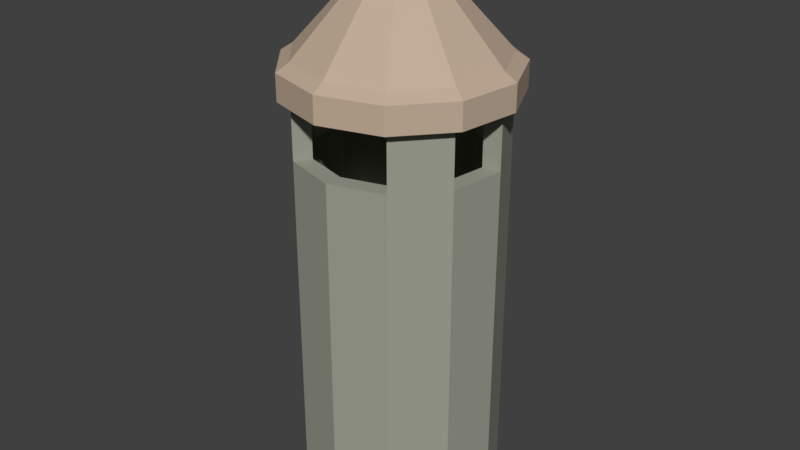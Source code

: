 # Source: ShortRangeTower.blend  (saved by Blender 2.79.0; exported with 4.5.12 LTS)
import bpy
from mathutils import Matrix  # noqa: F401  (used for matrix-valued properties, if any)

bpy.ops.wm.read_factory_settings(use_empty=True)
scene = bpy.context.scene
scene.name = 'Scene'

# ---- collections
col_collection_1 = bpy.data.collections.new('Collection 1'); scene.collection.children.link(col_collection_1)

# ---- materials (node trees are filled in below, after node groups)
mat_wood = bpy.data.materials.new('Wood')
mat_wood.alpha_threshold = 0.0
mat_wood.use_transparent_shadow = False
mat_wood.diffuse_color = (0.5382, 0.4168, 0.3146, 1.0)
mat_wood.roughness = 0.5
mat_material_001 = bpy.data.materials.new('Material.001')
mat_material_001.alpha_threshold = 0.0
mat_material_001.use_transparent_shadow = False
mat_material_001.diffuse_color = (0.3381, 0.3506, 0.2888, 1.0)
mat_material_001.roughness = 0.5

# ---- material node trees

# ---- world
world_world = bpy.data.worlds.new('World'); scene.world = world_world
world_world.color = (0.05088, 0.05088, 0.05088)
world_world.use_sun_shadow = False
world_world.sun_shadow_jitter_overblur = 0.0
world_world.cycles.sampling_method = 'MANUAL'

# ---- meshes
me_cylinder_002 = bpy.data.meshes.new('Cylinder.002')
me_cylinder_002.from_pydata([(-0.0212, 4.231, 0.8309), (-0.1007, 4.231, 1.389), (-0.4692, 4.231, 1.815), (-1.01, 4.231, 1.974), (-1.55, 4.231, 1.816), (-1.92, 4.231, 1.391), (-2.001, 4.231, 0.8333), (-1.767, 4.231, 0.3204), (-1.294, 4.231, 0.01522), (-0.7303, 4.231, 0.01454), (-0.2559, 4.231, 0.3186), (-1.767, 4.465, 0.3204), (-2.001, 4.465, 0.8333), (-1.92, 4.465, 1.391), (-1.55, 4.465, 1.816), (-1.01, 4.465, 1.974), (-0.4692, 4.465, 1.815), (-0.1007, 4.465, 1.389), (-0.0212, 4.465, 0.8309), (-0.2559, 4.465, 0.3186), (-0.7303, 4.465, 0.01454), (-1.294, 4.465, 0.01522), (-1.013, 5.571, 0.9842), (0.09539, 4.125, 0.8139), (0.006508, 4.125, 1.437), (0.006508, 4.387, 1.437), (-0.4054, 4.125, 1.914), (-0.4054, 4.387, 1.914), (-1.009, 4.125, 2.092), (-1.009, 4.387, 2.092), (-1.614, 4.125, 1.915), (-1.614, 4.387, 1.915), (-2.027, 4.125, 1.44), (-2.027, 4.387, 1.44), (-2.117, 4.125, 0.8166), (-2.117, 4.387, 0.8166), (-1.857, 4.125, 0.2434), (-1.857, 4.387, 0.2434), (-1.327, 4.125, -0.09778), (-1.327, 4.387, -0.09778), (-0.6972, 4.125, -0.09854), (-0.6972, 4.387, -0.09854), (-0.167, 4.125, 0.2413), (-0.167, 4.387, 0.2413), (0.09539, 4.387, 0.8139), (-0.0212, 3.632e-08, 0.8309), (-0.1985, 3.56, 0.8566), (-0.1007, 6.07e-08, 1.389), (-0.2638, 3.56, 1.314), (-0.4692, 7.933e-08, 1.815), (-0.5662, 3.56, 1.664), (-1.01, 8.63e-08, 1.974), (-1.01, 3.56, 1.795), (-1.55, 7.939e-08, 1.816), (-1.454, 3.56, 1.665), (-1.92, 6.08e-08, 1.391), (-1.757, 3.56, 1.316), (-2.001, 3.642e-08, 0.8333), (-1.823, 3.56, 0.8585), (-1.767, 1.401e-08, 0.3204), (-1.632, 3.56, 0.4376), (-1.294, 6.653e-10, 0.01522), (-1.243, 3.56, 0.1871), (-0.7303, 6.354e-10, 0.01454), (-0.7806, 3.56, 0.1865), (-0.2559, 1.393e-08, 0.3186), (-0.3912, 3.56, 0.4361), (-0.1007, 3.56, 1.389), (-0.0212, 3.56, 0.8309), (-0.4692, 3.56, 1.815), (-1.01, 3.56, 1.974), (-1.55, 3.56, 1.816), (-1.92, 3.56, 1.391), (-2.001, 3.56, 0.8333), (-1.767, 3.56, 0.3204), (-1.294, 3.56, 0.01522), (-0.7303, 3.56, 0.01454), (-0.2559, 3.56, 0.3186), (-0.1985, 2.671, 0.8566), (-0.2638, 2.671, 1.314), (-0.5662, 2.671, 1.664), (-1.01, 2.671, 1.795), (-1.454, 2.671, 1.665), (-1.757, 2.671, 1.316), (-1.823, 2.671, 0.8585), (-1.632, 2.671, 0.4376), (-1.243, 2.671, 0.1871), (-0.7806, 2.671, 0.1865), (-0.3912, 2.671, 0.4361), (-0.4692, 4.256, 1.815), (-0.1007, 4.256, 1.389), (-1.92, 4.256, 1.391), (-1.55, 4.256, 1.816), (-1.767, 4.256, 0.3204), (-2.001, 4.256, 0.8333), (-0.7303, 4.256, 0.01454), (-1.294, 4.256, 0.01522), (-0.0212, 4.256, 0.8309), (-0.2559, 4.256, 0.3186), (-0.5662, 4.256, 1.664), (-0.2638, 4.256, 1.314), (-1.757, 4.256, 1.316), (-1.454, 4.256, 1.665), (-1.632, 4.256, 0.4376), (-1.823, 4.256, 0.8585), (-0.7806, 4.256, 0.1865), (-1.243, 4.256, 0.1871), (-0.1985, 4.256, 0.8566), (-0.3912, 4.256, 0.4361)], [], [(19, 22, 18), (0, 1, 2, 3, 4, 5, 6, 7, 8, 9, 10), (14, 13, 33, 31), (10, 9, 40, 42), (12, 11, 37, 35), (6, 5, 32, 34), (13, 12, 35, 33), (2, 1, 24, 26), (19, 18, 44, 43), (15, 14, 31, 29), (9, 8, 38, 40), (20, 19, 43, 41), (5, 4, 30, 32), (15, 22, 14), (16, 22, 15), (17, 22, 16), (14, 22, 13), (13, 22, 12), (12, 22, 11), (11, 22, 21), (22, 20, 21), (22, 19, 20), (18, 22, 17), (28, 29, 31, 30), (30, 31, 33, 32), (32, 33, 35, 34), (34, 35, 37, 36), (36, 37, 39, 38), (38, 39, 41, 40), (23, 44, 25, 24), (40, 41, 43, 42), (24, 25, 27, 26), (42, 43, 44, 23), (26, 27, 29, 28), (3, 2, 26, 28), (7, 6, 34, 36), (18, 17, 25, 44), (0, 10, 42, 23), (16, 15, 29, 27), (4, 3, 28, 30), (11, 21, 39, 37), (8, 7, 36, 38), (17, 16, 27, 25), (21, 20, 41, 39), (1, 0, 23, 24), (45, 68, 67, 47), (47, 67, 69, 49), (49, 69, 70, 51), (51, 70, 71, 53), (53, 71, 72, 55), (55, 72, 73, 57), (57, 73, 74, 59), (59, 74, 75, 61), (61, 75, 76, 63), (54, 52, 81, 82), (63, 76, 77, 65), (65, 77, 68, 45), (45, 47, 49, 51, 53, 55, 57, 59, 61, 63, 65), (46, 48, 67, 68), (77, 66, 108, 98), (50, 52, 70, 69), (52, 54, 71, 70), (58, 60, 103, 104), (56, 58, 73, 72), (50, 69, 89, 99), (60, 62, 75, 74), (64, 76, 95, 105), (64, 66, 77, 76), (67, 48, 100, 90), (79, 78, 88, 87, 86, 85, 84, 83, 82, 81, 80), (46, 66, 88, 78), (48, 46, 78, 79), (62, 60, 85, 86), (56, 54, 82, 83), (50, 48, 79, 80), (64, 62, 86, 87), (58, 56, 83, 84), (52, 50, 80, 81), (66, 64, 87, 88), (60, 58, 84, 85), (68, 77, 98, 97), (71, 54, 102, 92), (76, 75, 96, 95), (62, 64, 105, 106), (48, 50, 99, 100), (56, 72, 91, 101), (69, 67, 90, 89), (74, 73, 94, 93), (73, 58, 104, 94), (66, 46, 107, 108), (60, 74, 93, 103), (72, 71, 92, 91), (46, 68, 97, 107), (54, 56, 101, 102), (75, 62, 106, 96)])
me_cylinder_002.polygons.foreach_set('material_index', [0, 0, 0, 0, 0, 0, 0, 0, 0, 0, 0, 0, 0, 0, 0, 0, 0, 0, 0, 0, 0, 0, 0, 0, 0, 0, 0, 0, 0, 0, 0, 0, 0, 0, 0, 0, 0, 0, 0, 0, 0, 0, 0, 0, 0, 1, 1, 1, 1, 1, 1, 1, 1, 1, 1, 1, 1, 1, 1, 1, 1, 1, 1, 1, 1, 1, 1, 1, 1, 1, 1, 1, 1, 1, 1, 1, 1, 1, 1, 1, 1, 1, 1, 1, 1, 1, 1, 1, 1, 1, 1, 1, 1, 1, 1])
me_cylinder_002.materials.append(mat_wood)
me_cylinder_002.materials.append(mat_material_001)
me_cylinder_002.use_remesh_preserve_volume = False
me_cylinder_002.use_remesh_preserve_attributes = False
me_cylinder_002.use_mirror_vertex_groups = False
me_cylinder_002.update()

# ---- objects
ob_cylinder_001 = bpy.data.objects.new('Cylinder.001', me_cylinder_002)

# ---- transforms, parenting, visibility, modifiers, constraints
ob_cylinder_001.location = (0.0, 0.0, 0.0)
ob_cylinder_001.rotation_euler = (1.571, -0.0, 0.0)
ob_cylinder_001.lineart.crease_threshold = 0.0

# ---- collection membership
col_collection_1.objects.link(ob_cylinder_001)

# ---- scene / render settings (as saved in the file)
scene.frame_start = 1; scene.frame_end = 250; scene.frame_set(1)
scene.render.engine = 'BLENDER_EEVEE_NEXT'
scene.render.resolution_percentage = 50
scene.render.dither_intensity = 0.0
scene.cycles.use_denoising = False
scene.cycles.samples = 128
scene.cycles.sampling_pattern = 'TABULATED_SOBOL'
scene.cycles.use_adaptive_sampling = False
scene.cycles.use_light_tree = False
scene.cycles.blur_glossy = 0.0
scene.cycles.sample_clamp_indirect = 0.0
scene.view_settings.view_transform = 'Standard'
bpy.context.view_layer.update()

# ---- added for rendering (the .blend has no active camera and no usable light): camera, sun
cam_auto = bpy.data.cameras.new('AutoCamera')
cam_auto.lens = 50.0
cam_auto.sensor_width = 36.0
cam_auto.clip_end = 1000.0
ob_auto_camera = bpy.data.objects.new('AutoCamera', cam_auto)
scene.collection.objects.link(ob_auto_camera)
ob_auto_camera.location = (4.89366, -8.08247, 7.50912)
ob_auto_camera.rotation_euler = (1.09748, -7.21219e-08, 0.694738)
scene.camera = ob_auto_camera
light_auto_sun = bpy.data.lights.new('AutoSun', 'SUN')
light_auto_sun.energy = 3.0
light_auto_sun.angle = 0.0523599
ob_auto_sun = bpy.data.objects.new('AutoSun', light_auto_sun)
scene.collection.objects.link(ob_auto_sun)
ob_auto_sun.rotation_euler = (0.872665, 0.174533, 0.523599)
bpy.context.view_layer.update()
